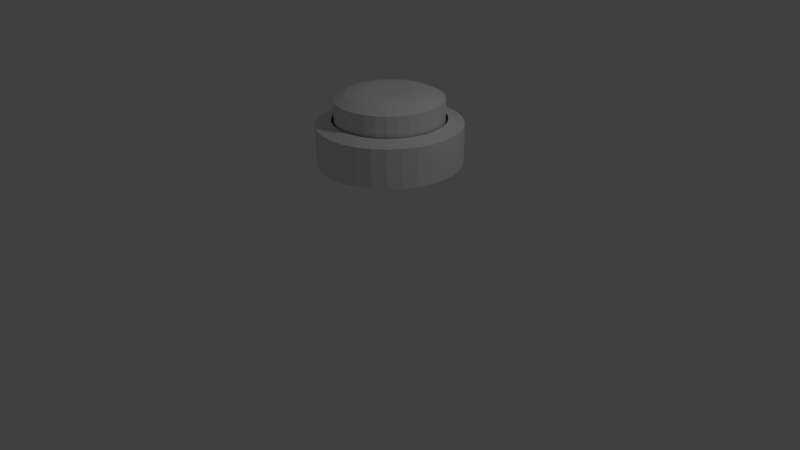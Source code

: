 # Source: button.blend  (saved by Blender 2.68.0; exported with 4.5.12 LTS)
import bpy
from mathutils import Matrix  # noqa: F401  (used for matrix-valued properties, if any)

bpy.ops.wm.read_factory_settings(use_empty=True)
scene = bpy.context.scene
scene.name = 'Scene'

# ---- collections
col_collection_1 = bpy.data.collections.new('Collection 1'); scene.collection.children.link(col_collection_1)

# ---- world
world_world = bpy.data.worlds.new('World'); scene.world = world_world
world_world.color = (0.05088, 0.05088, 0.05088)
world_world.use_sun_shadow = False
world_world.sun_shadow_jitter_overblur = 0.0
world_world.cycles.sampling_method = 'MANUAL'
world_world.cycles.sample_map_resolution = 256

# ---- cameras
cam_camera = bpy.data.cameras.new('Camera')
cam_camera.clip_end = 100.0
cam_camera.lens = 35.0
cam_camera.sensor_width = 32.0
cam_camera.sensor_height = 18.0
cam_camera.ortho_scale = 7.314
cam_camera.dof.focus_distance = 0.0
cam_camera.dof.aperture_fstop = 128.0

# ---- lights
light_lamp = bpy.data.lights.new('Lamp', 'POINT')
light_lamp.transmission_factor = 0.0
light_lamp.cutoff_distance = 30.0
light_lamp.energy = 100.0
light_lamp.shadow_buffer_clip_start = 1.001
light_lamp.shadow_soft_size = 0.1
light_lamp.shadow_maximum_resolution = 0.006
light_lamp.use_absolute_resolution = True
light_lamp.cycles.use_multiple_importance_sampling = False

# ---- meshes
me_cylinder_002 = bpy.data.meshes.new('Cylinder.002')
me_cylinder_002.from_pydata([(0.07916, 1.151, 1.259), (0.07916, 0.9539, 1.799), (0.2558, 1.133, 1.259), (0.2173, 0.9403, 1.799), (0.4256, 1.082, 1.259), (0.3502, 0.9, 1.799), (0.5821, 0.9983, 1.259), (0.4726, 0.8345, 1.799), (0.7192, 0.8858, 1.259), (0.5799, 0.7464, 1.799), (0.8318, 0.7486, 1.259), (0.668, 0.6391, 1.799), (0.9155, 0.5921, 1.259), (0.7334, 0.5167, 1.799), (0.967, 0.4223, 1.259), (0.7737, 0.3838, 1.799), (0.9844, 0.2457, 1.259), (0.7873, 0.2457, 1.799), (0.967, 0.06908, 1.259), (0.7737, 0.1075, 1.799), (0.9155, -0.1007, 1.259), (0.7334, -0.02533, 1.799), (0.8318, -0.2572, 1.259), (0.668, -0.1478, 1.799), (0.7192, -0.3944, 1.259), (0.5799, -0.2551, 1.799), (0.5821, -0.507, 1.259), (0.4726, -0.3432, 1.799), (0.4256, -0.5906, 1.259), (0.3502, -0.4086, 1.799), (0.2558, -0.6421, 1.259), (0.2173, -0.4489, 1.799), (0.07916, -0.6595, 1.259), (0.07916, -0.4625, 1.799), (-0.09743, -0.6421, 1.259), (-0.059, -0.4489, 1.799), (-0.2672, -0.5906, 1.259), (-0.1918, -0.4086, 1.799), (-0.4237, -0.507, 1.259), (-0.3143, -0.3432, 1.799), (-0.5609, -0.3944, 1.259), (-0.4216, -0.2551, 1.799), (-0.6735, -0.2572, 1.259), (-0.5097, -0.1478, 1.799), (-0.7571, -0.1007, 1.259), (-0.5751, -0.02533, 1.799), (-0.8087, 0.06908, 1.259), (-0.6154, 0.1075, 1.799), (-0.826, 0.2457, 1.259), (-0.629, 0.2457, 1.799), (-0.8087, 0.4223, 1.259), (-0.6154, 0.3838, 1.799), (-0.7571, 0.5921, 1.259), (-0.5751, 0.5167, 1.799), (-0.6735, 0.7486, 1.259), (-0.5097, 0.6391, 1.799), (-0.5609, 0.8858, 1.259), (-0.4216, 0.7464, 1.799), (-0.4237, 0.9983, 1.259), (-0.3143, 0.8345, 1.799), (-0.2672, 1.082, 1.259), (-0.1918, 0.9, 1.799), (-0.09743, 1.133, 1.259), (-0.059, 0.9403, 1.799), (0.07916, 1.151, 1.748), (0.2558, 1.133, 1.748), (0.4256, 1.082, 1.748), (0.5821, 0.9983, 1.748), (0.7192, 0.8858, 1.748), (0.8318, 0.7486, 1.748), (0.9155, 0.5921, 1.748), (0.967, 0.4223, 1.748), (0.9844, 0.2457, 1.748), (0.967, 0.06908, 1.748), (0.9155, -0.1007, 1.748), (0.8318, -0.2572, 1.748), (0.7192, -0.3944, 1.748), (0.5821, -0.507, 1.748), (0.4256, -0.5906, 1.748), (0.2558, -0.6421, 1.748), (0.07916, -0.6595, 1.748), (-0.09743, -0.6421, 1.748), (-0.2672, -0.5906, 1.748), (-0.4237, -0.507, 1.748), (-0.5609, -0.3944, 1.748), (-0.6735, -0.2572, 1.748), (-0.7571, -0.1007, 1.748), (-0.8087, 0.06908, 1.748), (-0.826, 0.2457, 1.748), (-0.8087, 0.4223, 1.748), (-0.7571, 0.5921, 1.748), (-0.6735, 0.7486, 1.748), (-0.5609, 0.8858, 1.748), (-0.4237, 0.9983, 1.748), (-0.2672, 1.082, 1.748), (-0.09743, 1.133, 1.748)], [], [(64, 1, 3, 65), (65, 3, 5, 66), (66, 5, 7, 67), (67, 7, 9, 68), (68, 9, 11, 69), (69, 11, 13, 70), (70, 13, 15, 71), (71, 15, 17, 72), (72, 17, 19, 73), (73, 19, 21, 74), (74, 21, 23, 75), (75, 23, 25, 76), (76, 25, 27, 77), (77, 27, 29, 78), (78, 29, 31, 79), (79, 31, 33, 80), (80, 33, 35, 81), (81, 35, 37, 82), (82, 37, 39, 83), (83, 39, 41, 84), (84, 41, 43, 85), (85, 43, 45, 86), (86, 45, 47, 87), (87, 47, 49, 88), (88, 49, 51, 89), (89, 51, 53, 90), (90, 53, 55, 91), (91, 55, 57, 92), (92, 57, 59, 93), (93, 59, 61, 94), (0, 64, 65, 2), (95, 63, 1, 64), (94, 61, 63, 95), (0, 2, 4, 6, 8, 10, 12, 14, 16, 18, 20, 22, 24, 26, 28, 30, 32, 34, 36, 38, 40, 42, 44, 46, 48, 50, 52, 54, 56, 58, 60, 62), (2, 65, 66, 4), (4, 66, 67, 6), (6, 67, 68, 8), (8, 68, 69, 10), (10, 69, 70, 12), (12, 70, 71, 14), (14, 71, 72, 16), (16, 72, 73, 18), (18, 73, 74, 20), (20, 74, 75, 22), (22, 75, 76, 24), (24, 76, 77, 26), (26, 77, 78, 28), (28, 78, 79, 30), (30, 79, 80, 32), (32, 80, 81, 34), (34, 81, 82, 36), (36, 82, 83, 38), (38, 83, 84, 40), (40, 84, 85, 42), (42, 85, 86, 44), (44, 86, 87, 46), (46, 87, 88, 48), (48, 88, 89, 50), (50, 89, 90, 52), (52, 90, 91, 54), (54, 91, 92, 56), (56, 92, 93, 58), (58, 93, 94, 60), (62, 95, 64, 0), (60, 94, 95, 62)])
_uv = me_cylinder_002.uv_layers.new(name='UVMap')
_uv.uv.foreach_set('vector', [0.9036, 0.7515, 0.891, 0.7885, 0.8613, 0.7884, 0.8656, 0.7514, 0.8656, 0.7514, 0.8613, 0.7884, 0.831, 0.7884, 0.8269, 0.7513, 0.8269, 0.7513, 0.831, 0.7884, 0.8013, 0.7883, 0.7889, 0.7512, 0.7889, 0.7512, 0.8013, 0.7883, 0.7733, 0.7882, 0.7532, 0.7511, 0.7532, 0.7511, 0.7733, 0.7882, 0.7481, 0.7881, 0.721, 0.751, 0.3064, 0.751, 0.2733, 0.7881, 0.2519, 0.7882, 0.279, 0.7511, 0.279, 0.7511, 0.2519, 0.7882, 0.2267, 0.7883, 0.2468, 0.7512, 0.2468, 0.7512, 0.2267, 0.7883, 0.1987, 0.7883, 0.2111, 0.7513, 0.2111, 0.7513, 0.1987, 0.7883, 0.169, 0.7884, 0.1731, 0.7514, 0.4199, 0.3931, 0.394, 0.3504, 0.4176, 0.3444, 0.4501, 0.3854, 0.4501, 0.3854, 0.4176, 0.3444, 0.4399, 0.3327, 0.4785, 0.3705, 0.4785, 0.3705, 0.4399, 0.3327, 0.4599, 0.3158, 0.5041, 0.3489, 0.5041, 0.3489, 0.4599, 0.3158, 0.4769, 0.2944, 0.5258, 0.3215, 0.5258, 0.3215, 0.4769, 0.2944, 0.4902, 0.2691, 0.5429, 0.2892, 0.5429, 0.2892, 0.4902, 0.2691, 0.4994, 0.2411, 0.5546, 0.2534, 0.5546, 0.2534, 0.4994, 0.2411, 0.504, 0.2114, 0.5605, 0.2155, 0.5605, 0.2155, 0.504, 0.2114, 0.5039, 0.1811, 0.5604, 0.1767, 0.5604, 0.1767, 0.5039, 0.1811, 0.4991, 0.1514, 0.5542, 0.1388, 0.5542, 0.1388, 0.4991, 0.1514, 0.4898, 0.1235, 0.5423, 0.1031, 0.5423, 0.1031, 0.4898, 0.1235, 0.4763, 0.09834, 0.5251, 0.07092, 0.5251, 0.07092, 0.4763, 0.09834, 0.4592, 0.07698, 0.5032, 0.04362, 0.5032, 0.04362, 0.4592, 0.07698, 0.4391, 0.06021, 0.4775, 0.02219, 0.4775, 0.02219, 0.4391, 0.06021, 0.4167, 0.04869, 0.4489, 0.00746, 0.4489, 0.00746, 0.4167, 0.04869, 0.3931, 0.04286, 0.4187, 0.0, 0.5651, 0.7515, 0.5607, 0.7885, 0.5305, 0.7884, 0.5264, 0.7514, 0.5264, 0.7514, 0.5305, 0.7884, 0.5007, 0.7883, 0.4884, 0.7513, 0.4884, 0.7513, 0.5007, 0.7883, 0.4728, 0.7883, 0.4526, 0.7512, 0.4526, 0.7512, 0.4728, 0.7883, 0.4476, 0.7882, 0.4204, 0.7511, 0.4204, 0.7511, 0.4476, 0.7882, 0.4262, 0.7881, 0.3931, 0.751, 0.9989, 0.7518, 0.9656, 0.7888, 0.9441, 0.7887, 0.9715, 0.7518, 0.9047, 0.3936, 0.9036, 0.7515, 0.8656, 0.7514, 0.8667, 0.3935, 0.9393, 0.7517, 0.919, 0.7886, 0.891, 0.7885, 0.9036, 0.7515, 0.9715, 0.7518, 0.9441, 0.7887, 0.919, 0.7886, 0.9393, 0.7517, 0.007552, 0.2539, 0.0, 0.2159, 0.0, 0.1772, 0.007552, 0.1392, 0.02237, 0.1034, 0.04387, 0.07125, 0.07125, 0.04387, 0.1034, 0.02237, 0.1392, 0.007552, 0.1772, 0.0, 0.2159, 1.177e-08, 0.2539, 0.007552, 0.2896, 0.02237, 0.3218, 0.04387, 0.3492, 0.07125, 0.3707, 0.1034, 0.3855, 0.1392, 0.3931, 0.1772, 0.3931, 0.2159, 0.3855, 0.2539, 0.3707, 0.2896, 0.3492, 0.3218, 0.3218, 0.3492, 0.2896, 0.3707, 0.2539, 0.3855, 0.2159, 0.3931, 0.1772, 0.3931, 0.1392, 0.3855, 0.1034, 0.3707, 0.07125, 0.3492, 0.04387, 0.3218, 0.02237, 0.2896, 0.8667, 0.3935, 0.8656, 0.7514, 0.8269, 0.7513, 0.828, 0.3934, 0.828, 0.3934, 0.8269, 0.7513, 0.7889, 0.7512, 0.79, 0.3933, 0.79, 0.3933, 0.7889, 0.7512, 0.7532, 0.7511, 0.7543, 0.3932, 0.7543, 0.3932, 0.7532, 0.7511, 0.721, 0.751, 0.7221, 0.3931, 0.3053, 0.3931, 0.3064, 0.751, 0.279, 0.7511, 0.2779, 0.3931, 0.2779, 0.3931, 0.279, 0.7511, 0.2468, 0.7512, 0.2457, 0.3932, 0.2457, 0.3932, 0.2468, 0.7512, 0.2111, 0.7513, 0.21, 0.3934, 0.21, 0.3934, 0.2111, 0.7513, 0.1731, 0.7514, 0.172, 0.3935, 0.172, 0.3935, 0.1731, 0.7514, 0.1344, 0.7515, 0.1333, 0.3936, 0.1333, 0.3936, 0.1344, 0.7515, 0.09643, 0.7516, 0.09533, 0.3937, 0.09533, 0.3937, 0.09643, 0.7516, 0.06066, 0.7517, 0.05956, 0.3938, 0.05956, 0.3938, 0.06066, 0.7517, 0.02847, 0.7518, 0.02737, 0.3939, 0.02737, 0.3939, 0.02847, 0.7518, 0.001098, 0.7519, 0.0, 0.394, 0.7592, 0.2886, 0.5429, 0.2892, 0.5546, 0.2534, 0.7709, 0.2528, 0.7709, 0.2528, 0.5546, 0.2534, 0.5605, 0.2155, 0.7768, 0.2148, 0.7768, 0.2148, 0.5605, 0.2155, 0.5604, 0.1767, 0.7767, 0.1761, 0.7767, 0.1761, 0.5604, 0.1767, 0.5542, 0.1388, 0.7705, 0.1381, 0.7705, 0.1381, 0.5542, 0.1388, 0.5423, 0.1031, 0.7586, 0.1024, 0.721, 0.3941, 0.7199, 0.752, 0.6984, 0.7519, 0.6995, 0.394, 0.6995, 0.394, 0.6984, 0.7519, 0.671, 0.7518, 0.6721, 0.3939, 0.6721, 0.3939, 0.671, 0.7518, 0.6388, 0.7517, 0.6399, 0.3938, 0.6399, 0.3938, 0.6388, 0.7517, 0.603, 0.7516, 0.6041, 0.3937, 0.6041, 0.3937, 0.603, 0.7516, 0.5651, 0.7515, 0.5662, 0.3936, 0.5662, 0.3936, 0.5651, 0.7515, 0.5264, 0.7514, 0.5275, 0.3935, 0.5275, 0.3935, 0.5264, 0.7514, 0.4884, 0.7513, 0.4895, 0.3933, 0.4895, 0.3933, 0.4884, 0.7513, 0.4526, 0.7512, 0.4537, 0.3932, 0.4537, 0.3932, 0.4526, 0.7512, 0.4204, 0.7511, 0.4215, 0.3931, 0.4215, 0.3931, 0.4204, 0.7511, 0.3931, 0.751, 0.3942, 0.3931, 1.0, 0.3939, 0.9989, 0.7518, 0.9715, 0.7518, 0.9726, 0.3938, 0.9404, 0.3937, 0.9393, 0.7517, 0.9036, 0.7515, 0.9047, 0.3936, 0.9726, 0.3938, 0.9715, 0.7518, 0.9393, 0.7517, 0.9404, 0.3937])
me_cylinder_002.use_remesh_preserve_volume = False
me_cylinder_002.use_remesh_preserve_attributes = False
me_cylinder_002.use_mirror_vertex_groups = False
me_cylinder_002.update()
me_cylinder_003 = bpy.data.meshes.new('Cylinder.003')
me_cylinder_003.from_pydata([(0.07916, 0.9215, 1.743), (0.07916, 0.5454, 2.159), (0.211, 0.9085, 1.743), (0.1376, 0.5396, 2.159), (0.3378, 0.87, 1.743), (0.1939, 0.5226, 2.159), (0.4546, 0.8076, 1.743), (0.2457, 0.4949, 2.159), (0.557, 0.7235, 1.743), (0.2911, 0.4576, 2.159), (0.6411, 0.6211, 1.743), (0.3284, 0.4122, 2.159), (0.7035, 0.5043, 1.743), (0.3561, 0.3604, 2.159), (0.742, 0.3775, 1.743), (0.3731, 0.3042, 2.159), (0.755, 0.2457, 1.743), (0.3789, 0.2457, 2.159), (0.742, 0.1138, 1.743), (0.3731, 0.1872, 2.159), (0.7035, -0.01293, 1.743), (0.3561, 0.131, 2.159), (0.6411, -0.1298, 1.743), (0.3284, 0.07916, 2.159), (0.557, -0.2322, 1.743), (0.2911, 0.03374, 2.159), (0.4546, -0.3162, 1.743), (0.2457, -0.00353, 2.159), (0.3378, -0.3787, 1.743), (0.1939, -0.03123, 2.159), (0.211, -0.4171, 1.743), (0.1376, -0.04828, 2.159), (0.07916, -0.4301, 1.743), (0.07916, -0.05404, 2.159), (-0.05268, -0.4171, 1.743), (0.02069, -0.04828, 2.159), (-0.1795, -0.3787, 1.743), (-0.03554, -0.03123, 2.159), (-0.2963, -0.3162, 1.743), (-0.08735, -0.00353, 2.159), (-0.3987, -0.2322, 1.743), (-0.1328, 0.03374, 2.159), (-0.4827, -0.1298, 1.743), (-0.17, 0.07916, 2.159), (-0.5452, -0.01293, 1.743), (-0.1977, 0.131, 2.159), (-0.5836, 0.1138, 1.743), (-0.2148, 0.1872, 2.159), (-0.5966, 0.2457, 1.743), (-0.2206, 0.2457, 2.159), (-0.5836, 0.3775, 1.743), (-0.2148, 0.3042, 2.159), (-0.5452, 0.5043, 1.743), (-0.1977, 0.3604, 2.159), (-0.4827, 0.6211, 1.743), (-0.17, 0.4122, 2.159), (-0.3987, 0.7235, 1.743), (-0.1328, 0.4576, 2.159), (-0.2963, 0.8076, 1.743), (-0.08735, 0.4949, 2.159), (-0.1794, 0.87, 1.743), (-0.03553, 0.5226, 2.159), (-0.05268, 0.9085, 1.743), (0.02069, 0.5396, 2.159), (0.07916, 0.9215, 2.055), (0.211, 0.9085, 2.055), (0.3378, 0.87, 2.055), (0.4546, 0.8076, 2.055), (0.557, 0.7235, 2.055), (0.6411, 0.6211, 2.055), (0.7035, 0.5043, 2.055), (0.742, 0.3775, 2.055), (0.755, 0.2457, 2.055), (0.742, 0.1138, 2.055), (0.7035, -0.01293, 2.055), (0.6411, -0.1298, 2.055), (0.557, -0.2322, 2.055), (0.4546, -0.3162, 2.055), (0.3378, -0.3787, 2.055), (0.211, -0.4171, 2.055), (0.07916, -0.4301, 2.055), (-0.05268, -0.4171, 2.055), (-0.1795, -0.3787, 2.055), (-0.2963, -0.3162, 2.055), (-0.3987, -0.2322, 2.055), (-0.4827, -0.1298, 2.055), (-0.5452, -0.01293, 2.055), (-0.5836, 0.1138, 2.055), (-0.5966, 0.2457, 2.055), (-0.5836, 0.3775, 2.055), (-0.5452, 0.5043, 2.055), (-0.4827, 0.6211, 2.055), (-0.3987, 0.7235, 2.055), (-0.2963, 0.8076, 2.055), (-0.1794, 0.87, 2.055), (-0.05268, 0.9085, 2.055), (0.07916, 0.7855, 2.12), (0.1845, 0.7751, 2.12), (0.2857, 0.7444, 2.12), (0.3791, 0.6945, 2.12), (0.4609, 0.6274, 2.12), (0.528, 0.5456, 2.12), (0.5779, 0.4523, 2.12), (0.6086, 0.351, 2.12), (0.619, 0.2457, 2.12), (0.6086, 0.1404, 2.12), (0.5779, 0.0391, 2.12), (0.528, -0.05423, 2.12), (0.4609, -0.136, 2.12), (0.3791, -0.2032, 2.12), (0.2857, -0.253, 2.12), (0.1845, -0.2838, 2.12), (0.07916, -0.2941, 2.12), (-0.02615, -0.2838, 2.12), (-0.1274, -0.253, 2.12), (-0.2207, -0.2032, 2.12), (-0.3025, -0.136, 2.12), (-0.3697, -0.05423, 2.12), (-0.4196, 0.0391, 2.12), (-0.4503, 0.1404, 2.12), (-0.4607, 0.2457, 2.12), (-0.4503, 0.351, 2.12), (-0.4196, 0.4523, 2.12), (-0.3697, 0.5456, 2.12), (-0.3025, 0.6274, 2.12), (-0.2207, 0.6945, 2.12), (-0.1274, 0.7444, 2.12), (-0.02615, 0.7751, 2.12), (0.07916, 0.6743, 2.146), (0.1628, 0.6661, 2.146), (0.2432, 0.6417, 2.146), (0.3173, 0.6021, 2.146), (0.3822, 0.5488, 2.146), (0.4355, 0.4838, 2.146), (0.4752, 0.4097, 2.146), (0.4995, 0.3293, 2.146), (0.5078, 0.2457, 2.146), (0.4995, 0.1621, 2.146), (0.4752, 0.08166, 2.146), (0.4355, 0.007555, 2.146), (0.3822, -0.0574, 2.146), (0.3173, -0.1107, 2.146), (0.2432, -0.1503, 2.146), (0.1628, -0.1747, 2.146), (0.07916, -0.1829, 2.146), (-0.004455, -0.1747, 2.146), (-0.08486, -0.1503, 2.146), (-0.159, -0.1107, 2.146), (-0.2239, -0.0574, 2.146), (-0.2772, 0.007555, 2.146), (-0.3168, 0.08166, 2.146), (-0.3412, 0.1621, 2.146), (-0.3494, 0.2457, 2.146), (-0.3412, 0.3293, 2.146), (-0.3168, 0.4097, 2.146), (-0.2772, 0.4838, 2.146), (-0.2239, 0.5488, 2.146), (-0.159, 0.6021, 2.146), (-0.08486, 0.6417, 2.146), (-0.004454, 0.6661, 2.146)], [], [(128, 1, 3, 129), (129, 3, 5, 130), (130, 5, 7, 131), (131, 7, 9, 132), (132, 9, 11, 133), (133, 11, 13, 134), (134, 13, 15, 135), (135, 15, 17, 136), (136, 17, 19, 137), (137, 19, 21, 138), (138, 21, 23, 139), (139, 23, 25, 140), (140, 25, 27, 141), (141, 27, 29, 142), (142, 29, 31, 143), (143, 31, 33, 144), (144, 33, 35, 145), (145, 35, 37, 146), (146, 37, 39, 147), (147, 39, 41, 148), (148, 41, 43, 149), (149, 43, 45, 150), (150, 45, 47, 151), (151, 47, 49, 152), (152, 49, 51, 153), (153, 51, 53, 154), (154, 53, 55, 155), (155, 55, 57, 156), (156, 57, 59, 157), (157, 59, 61, 158), (3, 1, 63, 61, 59, 57, 55, 53, 51, 49, 47, 45, 43, 41, 39, 37, 35, 33, 31, 29, 27, 25, 23, 21, 19, 17, 15, 13, 11, 9, 7, 5), (159, 63, 1, 128), (158, 61, 63, 159), (0, 2, 4, 6, 8, 10, 12, 14, 16, 18, 20, 22, 24, 26, 28, 30, 32, 34, 36, 38, 40, 42, 44, 46, 48, 50, 52, 54, 56, 58, 60, 62), (0, 64, 65, 2), (2, 65, 66, 4), (4, 66, 67, 6), (6, 67, 68, 8), (8, 68, 69, 10), (10, 69, 70, 12), (12, 70, 71, 14), (14, 71, 72, 16), (16, 72, 73, 18), (18, 73, 74, 20), (20, 74, 75, 22), (22, 75, 76, 24), (24, 76, 77, 26), (26, 77, 78, 28), (28, 78, 79, 30), (30, 79, 80, 32), (32, 80, 81, 34), (34, 81, 82, 36), (36, 82, 83, 38), (38, 83, 84, 40), (40, 84, 85, 42), (42, 85, 86, 44), (44, 86, 87, 46), (46, 87, 88, 48), (48, 88, 89, 50), (50, 89, 90, 52), (52, 90, 91, 54), (54, 91, 92, 56), (56, 92, 93, 58), (58, 93, 94, 60), (62, 95, 64, 0), (60, 94, 95, 62), (64, 96, 97, 65), (65, 97, 98, 66), (66, 98, 99, 67), (67, 99, 100, 68), (68, 100, 101, 69), (69, 101, 102, 70), (70, 102, 103, 71), (71, 103, 104, 72), (72, 104, 105, 73), (73, 105, 106, 74), (74, 106, 107, 75), (75, 107, 108, 76), (76, 108, 109, 77), (77, 109, 110, 78), (78, 110, 111, 79), (79, 111, 112, 80), (80, 112, 113, 81), (81, 113, 114, 82), (82, 114, 115, 83), (83, 115, 116, 84), (84, 116, 117, 85), (85, 117, 118, 86), (86, 118, 119, 87), (87, 119, 120, 88), (88, 120, 121, 89), (89, 121, 122, 90), (90, 122, 123, 91), (91, 123, 124, 92), (92, 124, 125, 93), (93, 125, 126, 94), (95, 127, 96, 64), (94, 126, 127, 95), (96, 128, 129, 97), (97, 129, 130, 98), (98, 130, 131, 99), (99, 131, 132, 100), (100, 132, 133, 101), (101, 133, 134, 102), (102, 134, 135, 103), (103, 135, 136, 104), (104, 136, 137, 105), (105, 137, 138, 106), (106, 138, 139, 107), (107, 139, 140, 108), (108, 140, 141, 109), (109, 141, 142, 110), (110, 142, 143, 111), (111, 143, 144, 112), (112, 144, 145, 113), (113, 145, 146, 114), (114, 146, 147, 115), (115, 147, 148, 116), (116, 148, 149, 117), (117, 149, 150, 118), (118, 150, 151, 119), (119, 151, 152, 120), (120, 152, 153, 121), (121, 153, 154, 122), (122, 154, 155, 123), (123, 155, 156, 124), (124, 156, 157, 125), (125, 157, 158, 126), (127, 159, 128, 96), (126, 158, 159, 127)])
_uv = me_cylinder_003.uv_layers.new(name='UVMap')
_uv.uv.foreach_set('vector', [0.2963, 0.09753, 0.2823, 0.1434, 0.2609, 0.1391, 0.2656, 0.09144, 0.2656, 0.09144, 0.2609, 0.1391, 0.2391, 0.1391, 0.2344, 0.09144, 0.2344, 0.09144, 0.2391, 0.1391, 0.2177, 0.1434, 0.2037, 0.09753, 0.2037, 0.09753, 0.2177, 0.1434, 0.1975, 0.1517, 0.1749, 0.1095, 0.1749, 0.1095, 0.1975, 0.1517, 0.1793, 0.1639, 0.1489, 0.1268, 0.1489, 0.1268, 0.1793, 0.1639, 0.1639, 0.1793, 0.1268, 0.1489, 0.1268, 0.1489, 0.1639, 0.1793, 0.1517, 0.1975, 0.1095, 0.1749, 0.1095, 0.1749, 0.1517, 0.1975, 0.1434, 0.2177, 0.09753, 0.2037, 0.09753, 0.2037, 0.1434, 0.2177, 0.1391, 0.2391, 0.09144, 0.2344, 0.09144, 0.2344, 0.1391, 0.2391, 0.1391, 0.2609, 0.09144, 0.2656, 0.09144, 0.2656, 0.1391, 0.2609, 0.1434, 0.2823, 0.09753, 0.2963, 0.09753, 0.2963, 0.1434, 0.2823, 0.1517, 0.3025, 0.1095, 0.3251, 0.1095, 0.3251, 0.1517, 0.3025, 0.1639, 0.3207, 0.1268, 0.3511, 0.1268, 0.3511, 0.1639, 0.3207, 0.1793, 0.3361, 0.1489, 0.3732, 0.1489, 0.3732, 0.1793, 0.3361, 0.1975, 0.3483, 0.1749, 0.3905, 0.1749, 0.3905, 0.1975, 0.3483, 0.2177, 0.3566, 0.2037, 0.4025, 0.2037, 0.4025, 0.2177, 0.3566, 0.2391, 0.3609, 0.2344, 0.4086, 0.2344, 0.4086, 0.2391, 0.3609, 0.2609, 0.3609, 0.2656, 0.4086, 0.2656, 0.4086, 0.2609, 0.3609, 0.2823, 0.3566, 0.2963, 0.4025, 0.2963, 0.4025, 0.2823, 0.3566, 0.3025, 0.3483, 0.3251, 0.3905, 0.3251, 0.3905, 0.3025, 0.3483, 0.3207, 0.3361, 0.3511, 0.3732, 0.3511, 0.3732, 0.3207, 0.3361, 0.3361, 0.3207, 0.3732, 0.3511, 0.3732, 0.3511, 0.3361, 0.3207, 0.3483, 0.3025, 0.3905, 0.3251, 0.3905, 0.3251, 0.3483, 0.3025, 0.3566, 0.2823, 0.4025, 0.2963, 0.4025, 0.2963, 0.3566, 0.2823, 0.3609, 0.2609, 0.4086, 0.2656, 0.4086, 0.2656, 0.3609, 0.2609, 0.3609, 0.2391, 0.4086, 0.2344, 0.4086, 0.2344, 0.3609, 0.2391, 0.3566, 0.2177, 0.4025, 0.2037, 0.4025, 0.2037, 0.3566, 0.2177, 0.3483, 0.1975, 0.3905, 0.1749, 0.3905, 0.1749, 0.3483, 0.1975, 0.3361, 0.1793, 0.3732, 0.1489, 0.3732, 0.1489, 0.3361, 0.1793, 0.3207, 0.1639, 0.3511, 0.1268, 0.2609, 0.1391, 0.2823, 0.1434, 0.3025, 0.1517, 0.3207, 0.1639, 0.3361, 0.1793, 0.3483, 0.1975, 0.3566, 0.2177, 0.3609, 0.2391, 0.3609, 0.2609, 0.3566, 0.2823, 0.3483, 0.3025, 0.3361, 0.3207, 0.3207, 0.3361, 0.3025, 0.3483, 0.2823, 0.3566, 0.2609, 0.3609, 0.2391, 0.3609, 0.2177, 0.3566, 0.1975, 0.3483, 0.1793, 0.3361, 0.1639, 0.3207, 0.1517, 0.3025, 0.1434, 0.2823, 0.1391, 0.2609, 0.1391, 0.2391, 0.1434, 0.2177, 0.1517, 0.1975, 0.1639, 0.1793, 0.1793, 0.1639, 0.1975, 0.1517, 0.2177, 0.1434, 0.2391, 0.1391, 0.3251, 0.1095, 0.3025, 0.1517, 0.2823, 0.1434, 0.2963, 0.09753, 0.3511, 0.1268, 0.3207, 0.1639, 0.3025, 0.1517, 0.3251, 0.1095, 0.6316, 0.02845, 0.6771, 0.009607, 0.7254, 0.0, 0.7746, 0.0, 0.8229, 0.009607, 0.8684, 0.02845, 0.9094, 0.05581, 0.9442, 0.09063, 0.9715, 0.1316, 0.9904, 0.1771, 1.0, 0.2254, 1.0, 0.2746, 0.9904, 0.3229, 0.9715, 0.3684, 0.9442, 0.4094, 0.9094, 0.4442, 0.8684, 0.4715, 0.8229, 0.4904, 0.7746, 0.5, 0.7254, 0.5, 0.6771, 0.4904, 0.6316, 0.4715, 0.5906, 0.4442, 0.5558, 0.4094, 0.5285, 0.3684, 0.5096, 0.3229, 0.5, 0.2746, 0.5, 0.2254, 0.5096, 0.1771, 0.5285, 0.1316, 0.5558, 0.09063, 0.5906, 0.05581, 0.6173, 0.8884, 0.5012, 0.8887, 0.5011, 0.8539, 0.6172, 0.8536, 0.6172, 0.8536, 0.5011, 0.8539, 0.501, 0.813, 0.6171, 0.8126, 0.6171, 0.8126, 0.501, 0.813, 0.5008, 0.7675, 0.617, 0.7671, 0.617, 0.7671, 0.5008, 0.7675, 0.5007, 0.7192, 0.6168, 0.7188, 0.6168, 0.7188, 0.5007, 0.7192, 0.5005, 0.6699, 0.6167, 0.6696, 0.6167, 0.6696, 0.5005, 0.6699, 0.5004, 0.6216, 0.6165, 0.6213, 0.6165, 0.6213, 0.5004, 0.6216, 0.5002, 0.5761, 0.6164, 0.5758, 0.6164, 0.5758, 0.5002, 0.5761, 0.5001, 0.5352, 0.6162, 0.5348, 0.6162, 0.5348, 0.5001, 0.5352, 0.5, 0.5004, 0.6161, 0.5, 0.6183, 0.5, 0.7344, 0.5004, 0.7343, 0.5413, 0.6182, 0.5409, 0.6182, 0.5409, 0.7343, 0.5413, 0.7342, 0.5868, 0.618, 0.5864, 0.618, 0.5864, 0.7342, 0.5868, 0.734, 0.6351, 0.6179, 0.6347, 0.6179, 0.6347, 0.734, 0.6351, 0.7339, 0.6843, 0.6177, 0.684, 0.6177, 0.684, 0.7339, 0.6843, 0.7337, 0.7326, 0.6176, 0.7323, 0.6176, 0.7323, 0.7337, 0.7326, 0.7336, 0.7781, 0.6175, 0.7778, 0.6175, 0.7778, 0.7336, 0.7781, 0.7335, 0.8191, 0.6173, 0.8187, 0.1172, 0.8536, 0.001085, 0.8539, 0.0009776, 0.8191, 0.1171, 0.8187, 0.1171, 0.8187, 0.0009776, 0.8191, 0.0008521, 0.7781, 0.117, 0.7778, 0.117, 0.7778, 0.0008521, 0.7781, 0.0007126, 0.7326, 0.1168, 0.7323, 0.1168, 0.7323, 0.0007126, 0.7326, 0.0005643, 0.6843, 0.1167, 0.684, 0.1167, 0.684, 0.0005643, 0.6843, 0.0004134, 0.6351, 0.1165, 0.6347, 0.1165, 0.6347, 0.0004134, 0.6351, 0.000265, 0.5868, 0.1164, 0.5864, 0.1164, 0.5864, 0.000265, 0.5868, 0.0001256, 0.5413, 0.1163, 0.5409, 0.1163, 0.5409, 0.0001256, 0.5413, 0.0, 0.5004, 0.1161, 0.5, 0.3839, 0.5, 0.5, 0.5004, 0.4999, 0.5413, 0.3837, 0.5409, 0.3837, 0.5409, 0.4999, 0.5413, 0.4997, 0.5868, 0.3836, 0.5864, 0.3836, 0.5864, 0.4997, 0.5868, 0.4996, 0.6351, 0.3835, 0.6347, 0.3835, 0.6347, 0.4996, 0.6351, 0.4994, 0.6843, 0.3833, 0.684, 0.3833, 0.684, 0.4994, 0.6843, 0.4993, 0.7326, 0.3832, 0.7323, 0.3832, 0.7323, 0.4993, 0.7326, 0.4991, 0.7781, 0.383, 0.7778, 0.3829, 0.8187, 0.499, 0.8191, 0.4989, 0.8539, 0.3828, 0.8536, 0.383, 0.7778, 0.4991, 0.7781, 0.499, 0.8191, 0.3829, 0.8187, 0.3229, 0.009607, 0.3082, 0.05798, 0.2697, 0.0503, 0.2746, 4.431e-08, 0.2746, 4.431e-08, 0.2697, 0.0503, 0.2303, 0.0503, 0.2254, 0.0, 0.2254, 0.0, 0.2303, 0.0503, 0.1918, 0.05798, 0.1771, 0.009607, 0.1771, 0.009607, 0.1918, 0.05798, 0.1554, 0.07303, 0.1316, 0.02845, 0.1316, 0.02845, 0.1554, 0.07303, 0.1227, 0.09488, 0.09063, 0.05581, 0.09063, 0.05581, 0.1227, 0.09488, 0.09488, 0.1227, 0.05581, 0.09063, 0.05581, 0.09063, 0.09488, 0.1227, 0.07303, 0.1554, 0.02845, 0.1316, 0.02845, 0.1316, 0.07303, 0.1554, 0.05798, 0.1918, 0.009607, 0.1771, 0.009607, 0.1771, 0.05798, 0.1918, 0.0503, 0.2303, 0.0, 0.2254, 0.0, 0.2254, 0.0503, 0.2303, 0.0503, 0.2697, 2.216e-08, 0.2746, 2.216e-08, 0.2746, 0.0503, 0.2697, 0.05798, 0.3082, 0.009607, 0.3229, 0.009607, 0.3229, 0.05798, 0.3082, 0.07303, 0.3446, 0.02845, 0.3684, 0.02845, 0.3684, 0.07303, 0.3446, 0.09488, 0.3773, 0.05581, 0.4094, 0.05581, 0.4094, 0.09488, 0.3773, 0.1227, 0.4051, 0.09063, 0.4442, 0.09063, 0.4442, 0.1227, 0.4051, 0.1554, 0.427, 0.1316, 0.4715, 0.1316, 0.4715, 0.1554, 0.427, 0.1918, 0.442, 0.1771, 0.4904, 0.1771, 0.4904, 0.1918, 0.442, 0.2303, 0.4497, 0.2254, 0.5, 0.2254, 0.5, 0.2303, 0.4497, 0.2697, 0.4497, 0.2746, 0.5, 0.2746, 0.5, 0.2697, 0.4497, 0.3083, 0.442, 0.3229, 0.4904, 0.3229, 0.4904, 0.3083, 0.442, 0.3446, 0.427, 0.3684, 0.4715, 0.3684, 0.4715, 0.3446, 0.427, 0.3773, 0.4051, 0.4094, 0.4442, 0.4094, 0.4442, 0.3773, 0.4051, 0.4051, 0.3773, 0.4442, 0.4094, 0.4442, 0.4094, 0.4051, 0.3773, 0.427, 0.3446, 0.4715, 0.3684, 0.4715, 0.3684, 0.427, 0.3446, 0.442, 0.3082, 0.4904, 0.3229, 0.4904, 0.3229, 0.442, 0.3082, 0.4497, 0.2697, 0.5, 0.2746, 0.5, 0.2746, 0.4497, 0.2697, 0.4497, 0.2303, 0.5, 0.2254, 0.5, 0.2254, 0.4497, 0.2303, 0.442, 0.1917, 0.4904, 0.1771, 0.4904, 0.1771, 0.442, 0.1917, 0.427, 0.1554, 0.4715, 0.1316, 0.4715, 0.1316, 0.427, 0.1554, 0.4051, 0.1227, 0.4442, 0.09063, 0.4442, 0.09063, 0.4051, 0.1227, 0.3773, 0.09488, 0.4094, 0.05581, 0.3684, 0.02845, 0.3446, 0.07303, 0.3082, 0.05798, 0.3229, 0.009607, 0.4094, 0.05581, 0.3773, 0.09488, 0.3446, 0.07303, 0.3684, 0.02845, 0.3082, 0.05798, 0.2963, 0.09753, 0.2656, 0.09144, 0.2697, 0.0503, 0.2697, 0.0503, 0.2656, 0.09144, 0.2344, 0.09144, 0.2303, 0.0503, 0.2303, 0.0503, 0.2344, 0.09144, 0.2037, 0.09753, 0.1918, 0.05798, 0.1918, 0.05798, 0.2037, 0.09753, 0.1749, 0.1095, 0.1554, 0.07303, 0.1554, 0.07303, 0.1749, 0.1095, 0.1489, 0.1268, 0.1227, 0.09488, 0.1227, 0.09488, 0.1489, 0.1268, 0.1268, 0.1489, 0.09488, 0.1227, 0.09488, 0.1227, 0.1268, 0.1489, 0.1095, 0.1749, 0.07303, 0.1554, 0.07303, 0.1554, 0.1095, 0.1749, 0.09753, 0.2037, 0.05798, 0.1918, 0.05798, 0.1918, 0.09753, 0.2037, 0.09144, 0.2344, 0.0503, 0.2303, 0.0503, 0.2303, 0.09144, 0.2344, 0.09144, 0.2656, 0.0503, 0.2697, 0.0503, 0.2697, 0.09144, 0.2656, 0.09753, 0.2963, 0.05798, 0.3082, 0.05798, 0.3082, 0.09753, 0.2963, 0.1095, 0.3251, 0.07303, 0.3446, 0.07303, 0.3446, 0.1095, 0.3251, 0.1268, 0.3511, 0.09488, 0.3773, 0.09488, 0.3773, 0.1268, 0.3511, 0.1489, 0.3732, 0.1227, 0.4051, 0.1227, 0.4051, 0.1489, 0.3732, 0.1749, 0.3905, 0.1554, 0.427, 0.1554, 0.427, 0.1749, 0.3905, 0.2037, 0.4025, 0.1918, 0.442, 0.1918, 0.442, 0.2037, 0.4025, 0.2344, 0.4086, 0.2303, 0.4497, 0.2303, 0.4497, 0.2344, 0.4086, 0.2656, 0.4086, 0.2697, 0.4497, 0.2697, 0.4497, 0.2656, 0.4086, 0.2963, 0.4025, 0.3083, 0.442, 0.3083, 0.442, 0.2963, 0.4025, 0.3251, 0.3905, 0.3446, 0.427, 0.3446, 0.427, 0.3251, 0.3905, 0.3511, 0.3732, 0.3773, 0.4051, 0.3773, 0.4051, 0.3511, 0.3732, 0.3732, 0.3511, 0.4051, 0.3773, 0.4051, 0.3773, 0.3732, 0.3511, 0.3905, 0.3251, 0.427, 0.3446, 0.427, 0.3446, 0.3905, 0.3251, 0.4025, 0.2963, 0.442, 0.3082, 0.442, 0.3082, 0.4025, 0.2963, 0.4086, 0.2656, 0.4497, 0.2697, 0.4497, 0.2697, 0.4086, 0.2656, 0.4086, 0.2344, 0.4497, 0.2303, 0.4497, 0.2303, 0.4086, 0.2344, 0.4025, 0.2037, 0.442, 0.1917, 0.442, 0.1917, 0.4025, 0.2037, 0.3905, 0.1749, 0.427, 0.1554, 0.427, 0.1554, 0.3905, 0.1749, 0.3732, 0.1489, 0.4051, 0.1227, 0.4051, 0.1227, 0.3732, 0.1489, 0.3511, 0.1268, 0.3773, 0.09488, 0.3446, 0.07303, 0.3251, 0.1095, 0.2963, 0.09753, 0.3082, 0.05798, 0.3773, 0.09488, 0.3511, 0.1268, 0.3251, 0.1095, 0.3446, 0.07303])
me_cylinder_003.use_remesh_preserve_volume = False
me_cylinder_003.use_remesh_preserve_attributes = False
me_cylinder_003.use_mirror_vertex_groups = False
me_cylinder_003.update()
arm_armature = bpy.data.armatures.new('Armature')  # bones are not reproduced
arm_armature_002 = bpy.data.armatures.new('Armature.002')  # bones are not reproduced

# ---- objects
ob_armature_001 = bpy.data.objects.new('Armature.001', arm_armature)
ob_cylinder = bpy.data.objects.new('Cylinder', me_cylinder_002)
ob_armature = bpy.data.objects.new('Armature', arm_armature_002)
ob_cylinder_001 = bpy.data.objects.new('Cylinder.001', me_cylinder_003)
ob_lamp = bpy.data.objects.new('Lamp', light_lamp)
ob_camera = bpy.data.objects.new('Camera', cam_camera)

# ---- transforms, parenting, visibility, modifiers, constraints
ob_armature_001.location = (0.0, 0.0, 0.0)
ob_armature_001.lineart.crease_threshold = 0.0
ob_cylinder.parent = ob_armature_001
ob_cylinder.location = (0.0, 0.0, 0.0)
ob_cylinder.lineart.crease_threshold = 0.0
_vg = ob_cylinder.vertex_groups.new(name='Bone')
for _i, _w in zip([0, 1, 2, 3, 4, 5, 6, 7, 8, 9, 10, 11, 12, 13, 14, 15, 16, 17, 18, 19, 20, 21, 22, 23, 24, 25, 26, 27, 28, 29, 30, 31, 32, 33, 34, 35, 36, 37, 38, 39, 40, 41, 42, 43, 44, 45, 46, 47, 48, 49, 50, 51, 52, 53, 54, 55, 56, 57, 58, 59, 60, 61, 62, 63, 64, 65, 66, 67, 68, 69, 70, 71, 72, 73, 74, 75, 76, 77, 78, 79, 80, 81, 82, 83, 84, 85, 86, 87, 88, 89, 90, 91, 92, 93, 94, 95], [0.0, 0.0, 0.0, 0.0, 0.0, 0.0, 0.0, 0.0, 0.0, 0.0, 0.0, 0.0, 0.0, 0.0, 0.0, 0.0, 0.0, 0.0, 0.0, 0.0, 0.0, 0.0, 0.0, 0.0, 0.0, 3.147e-05, 0.0, 0.0, 0.0, 0.0, 0.0, 0.0, 0.0, 0.0, 0.0, 0.0, 0.0, 0.0, 0.0, 0.0, 0.0, 0.0, 0.0, 0.0, 0.0, 0.0, 0.0, 0.0, 0.0, 0.0, 0.0, 0.0, 0.0, 0.0, 0.0, 0.0, 0.0, 0.0, 0.0, 0.0, 0.0, 0.0, 0.0, 0.0, 0.0, 0.0, 0.0, 0.0, 0.0, 0.0, 0.0, 0.0, 0.0, 0.0, 0.0, 0.0, 3.326e-05, 3.469e-05, 3.779e-05, 4.351e-05, 0.0, 0.0, 0.0, 0.0, 0.0, 0.0, 0.0, 0.0, 0.0, 0.0, 0.0, 0.0, 0.0, 0.0, 0.0, 0.0]): _vg.add([_i], _w, 'REPLACE')
_m = ob_cylinder.modifiers.new('Armature', 'ARMATURE')
_m.object = ob_armature_001
ob_armature.location = (0.0, 0.0, 0.0)
ob_armature.lineart.crease_threshold = 0.0
ob_cylinder_001.parent = ob_armature
ob_cylinder_001.location = (0.0, 0.0, 0.0)
ob_cylinder_001.lineart.crease_threshold = 0.0
_vg = ob_cylinder_001.vertex_groups.new(name='Bone')
for _i, _w in zip([0, 1, 2, 3, 4, 5, 6, 7, 8, 9, 10, 11, 12, 13, 14, 15, 16, 17, 18, 19, 20, 21, 22, 23, 24, 25, 26, 27, 28, 29, 30, 31, 32, 33, 34, 35, 36, 37, 38, 39, 40, 41, 42, 43, 44, 45, 46, 47, 48, 49, 50, 51, 52, 53, 54, 55, 56, 57, 58, 59, 60, 61, 62, 63, 64, 65, 66, 67, 68, 69, 70, 71, 72, 73, 74, 75, 76, 77, 78, 79, 80, 81, 82, 83, 84, 85, 86, 87, 88, 89, 90, 91, 92, 93, 94, 95, 96, 97, 98, 99, 100, 101, 102, 103, 104, 105, 106, 107, 108, 109, 110, 111, 112, 113, 114, 115, 116, 117, 118, 119, 120, 121, 122, 123, 124, 125, 126, 127, 128, 129, 130, 131, 132, 133, 134, 135, 136, 137, 138, 139, 140, 141, 142, 143, 144, 145, 146, 147, 148, 149, 150, 151, 152, 153, 154, 155, 156, 157, 158, 159], [1.0, 1.0, 1.0, 1.0, 1.0, 1.0, 1.0, 1.0, 1.0, 1.0, 1.0, 1.0, 1.0, 1.0, 1.0, 1.0, 1.0, 1.0, 1.0, 1.0, 1.0, 1.0, 1.0, 1.0, 1.0, 1.0, 1.0, 1.0, 1.0, 1.0, 1.0, 1.0, 1.0, 1.0, 1.0, 1.0, 1.0, 1.0, 1.0, 1.0, 1.0, 1.0, 1.0, 1.0, 1.0, 1.0, 1.0, 1.0, 1.0, 1.0, 1.0, 1.0, 1.0, 1.0, 1.0, 1.0, 1.0, 1.0, 1.0, 1.0, 1.0, 1.0, 1.0, 1.0, 1.0, 1.0, 1.0, 1.0, 1.0, 1.0, 1.0, 1.0, 1.0, 1.0, 1.0, 1.0, 1.0, 1.0, 1.0, 1.0, 1.0, 1.0, 1.0, 1.0, 1.0, 1.0, 1.0, 1.0, 1.0, 1.0, 1.0, 1.0, 1.0, 1.0, 1.0, 1.0, 1.0, 1.0, 1.0, 1.0, 1.0, 1.0, 1.0, 1.0, 1.0, 1.0, 1.0, 1.0, 1.0, 1.0, 1.0, 1.0, 1.0, 1.0, 1.0, 1.0, 1.0, 1.0, 1.0, 1.0, 1.0, 1.0, 1.0, 1.0, 1.0, 1.0, 1.0, 1.0, 1.0, 1.0, 1.0, 1.0, 1.0, 1.0, 1.0, 1.0, 1.0, 1.0, 1.0, 1.0, 1.0, 1.0, 1.0, 1.0, 1.0, 1.0, 1.0, 1.0, 1.0, 1.0, 1.0, 1.0, 1.0, 1.0, 1.0, 1.0, 1.0, 1.0, 1.0, 1.0]): _vg.add([_i], _w, 'REPLACE')
_m = ob_cylinder_001.modifiers.new('Armature', 'ARMATURE')
_m = ob_cylinder_001.modifiers.new('Armature.001', 'ARMATURE')
_m = ob_cylinder_001.modifiers.new('Armature.002', 'ARMATURE')
_m.object = ob_armature
ob_lamp.location = (4.076, 1.005, 5.904)
ob_lamp.rotation_euler = (0.6503, 0.05522, 1.866)
ob_lamp.lock_rotations_4d = False
ob_lamp.empty_display_type = 'ARROWS'
ob_lamp.color = (0.0, 0.0, 0.0, 0.0)
ob_lamp.lineart.crease_threshold = 0.0
ob_camera.location = (7.481, -6.508, 5.344)
ob_camera.rotation_euler = (1.109, 0.01082, 0.8149)
ob_camera.lock_rotations_4d = False
ob_camera.empty_display_type = 'ARROWS'
ob_camera.color = (0.0, 0.0, 0.0, 0.0)
ob_camera.display_type = 'WIRE'
ob_camera.lineart.crease_threshold = 0.0

# ---- collection membership
col_collection_1.objects.link(ob_armature_001)
col_collection_1.objects.link(ob_cylinder)
col_collection_1.objects.link(ob_armature)
col_collection_1.objects.link(ob_cylinder_001)
col_collection_1.objects.link(ob_lamp)
col_collection_1.objects.link(ob_camera)

# ---- scene / render settings (as saved in the file)
scene.camera = ob_camera
scene.frame_start = 1; scene.frame_end = 100; scene.frame_set(0)
scene.render.engine = 'BLENDER_EEVEE_NEXT'
scene.render.image_settings.color_mode = 'RGB'
scene.render.image_settings.compression = 90
scene.render.resolution_percentage = 50
scene.render.dither_intensity = 0.0
scene.cycles.use_denoising = False
scene.cycles.samples = 10
scene.cycles.sampling_pattern = 'TABULATED_SOBOL'
scene.cycles.light_sampling_threshold = 0.0
scene.cycles.use_adaptive_sampling = False
scene.cycles.use_light_tree = False
scene.cycles.blur_glossy = 0.0
scene.cycles.volume_bounces = 1
scene.cycles.pixel_filter_type = 'GAUSSIAN'
scene.cycles.sample_clamp_indirect = 0.0
scene.view_settings.view_transform = 'Standard'
bpy.context.view_layer.update()
